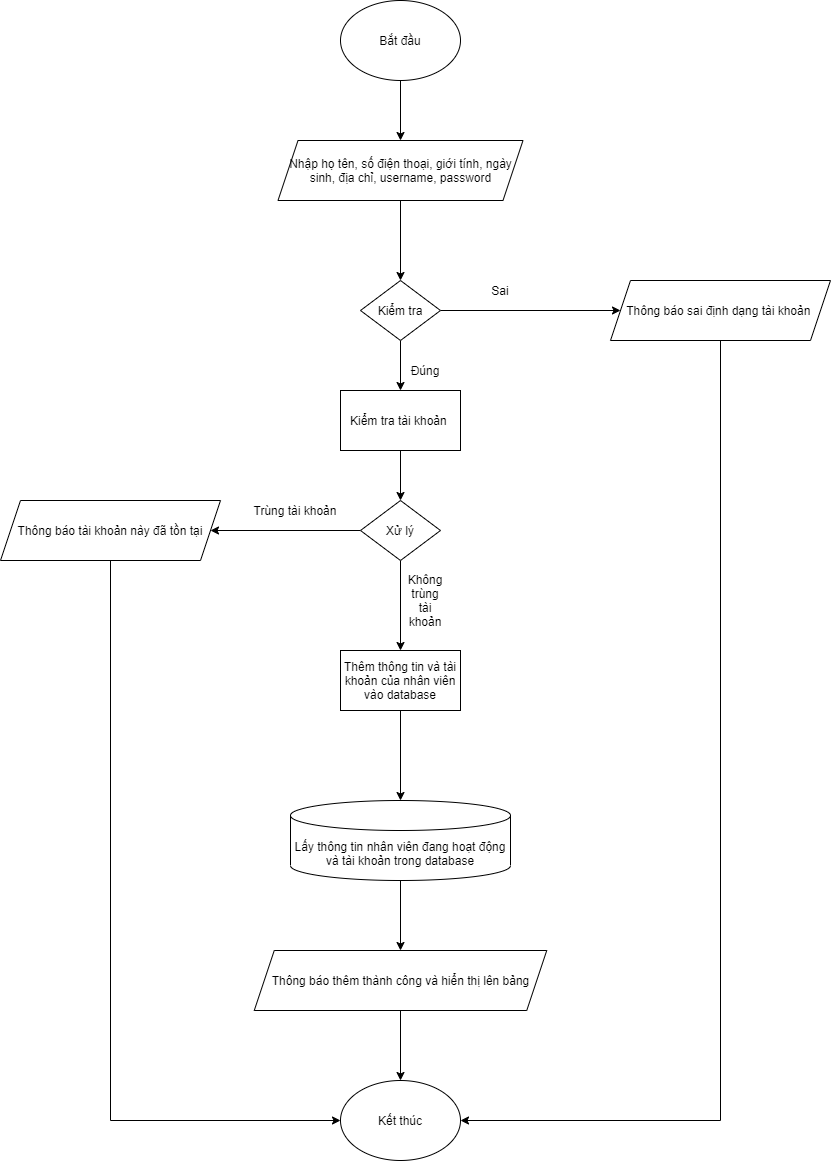

The diagram above was exported from draw.io. Its source (the exported page's mxGraphModel, read from the mxfile embedded in the PNG):
<mxGraphModel dx="1024" dy="632" grid="1" gridSize="10" guides="1" tooltips="1" connect="1" arrows="1" fold="1" page="1" pageScale="1" pageWidth="850" pageHeight="1100" math="0" shadow="0">
  <root>
    <mxCell id="0" />
    <mxCell id="1" parent="0" />
    <mxCell id="CLRFUlbdbKnmWURwb_WX-7" style="edgeStyle=orthogonalEdgeStyle;rounded=0;orthogonalLoop=1;jettySize=auto;html=1;exitX=0.5;exitY=1;exitDx=0;exitDy=0;entryX=0.5;entryY=0;entryDx=0;entryDy=0;" parent="1" source="CLRFUlbdbKnmWURwb_WX-1" target="CLRFUlbdbKnmWURwb_WX-2" edge="1">
      <mxGeometry relative="1" as="geometry" />
    </mxCell>
    <mxCell id="CLRFUlbdbKnmWURwb_WX-1" value="Bắt đầu" style="ellipse;whiteSpace=wrap;html=1;" parent="1" vertex="1">
      <mxGeometry x="360" width="120" height="80" as="geometry" />
    </mxCell>
    <mxCell id="CLRFUlbdbKnmWURwb_WX-8" style="edgeStyle=orthogonalEdgeStyle;rounded=0;orthogonalLoop=1;jettySize=auto;html=1;exitX=0.5;exitY=1;exitDx=0;exitDy=0;" parent="1" source="CLRFUlbdbKnmWURwb_WX-2" target="CLRFUlbdbKnmWURwb_WX-3" edge="1">
      <mxGeometry relative="1" as="geometry" />
    </mxCell>
    <mxCell id="CLRFUlbdbKnmWURwb_WX-2" value="Nhập họ tên, số điện thoại, giới tính, ngày sinh, địa chỉ, username, password" style="shape=parallelogram;perimeter=parallelogramPerimeter;whiteSpace=wrap;html=1;fixedSize=1;" parent="1" vertex="1">
      <mxGeometry x="297.5" y="140" width="245" height="60" as="geometry" />
    </mxCell>
    <mxCell id="CLRFUlbdbKnmWURwb_WX-5" style="edgeStyle=orthogonalEdgeStyle;rounded=0;orthogonalLoop=1;jettySize=auto;html=1;exitX=1;exitY=0.5;exitDx=0;exitDy=0;entryX=0;entryY=0.5;entryDx=0;entryDy=0;" parent="1" source="CLRFUlbdbKnmWURwb_WX-3" target="CLRFUlbdbKnmWURwb_WX-4" edge="1">
      <mxGeometry relative="1" as="geometry" />
    </mxCell>
    <mxCell id="CLRFUlbdbKnmWURwb_WX-9" style="edgeStyle=orthogonalEdgeStyle;rounded=0;orthogonalLoop=1;jettySize=auto;html=1;exitX=0.5;exitY=1;exitDx=0;exitDy=0;entryX=0.5;entryY=0;entryDx=0;entryDy=0;" parent="1" source="CLRFUlbdbKnmWURwb_WX-3" target="CLRFUlbdbKnmWURwb_WX-6" edge="1">
      <mxGeometry relative="1" as="geometry" />
    </mxCell>
    <mxCell id="CLRFUlbdbKnmWURwb_WX-3" value="Kiểm tra" style="rhombus;whiteSpace=wrap;html=1;" parent="1" vertex="1">
      <mxGeometry x="380" y="280" width="80" height="60" as="geometry" />
    </mxCell>
    <mxCell id="CLRFUlbdbKnmWURwb_WX-22" style="edgeStyle=orthogonalEdgeStyle;rounded=0;orthogonalLoop=1;jettySize=auto;html=1;exitX=0.5;exitY=1;exitDx=0;exitDy=0;entryX=1;entryY=0.5;entryDx=0;entryDy=0;" parent="1" source="CLRFUlbdbKnmWURwb_WX-4" target="CLRFUlbdbKnmWURwb_WX-19" edge="1">
      <mxGeometry relative="1" as="geometry" />
    </mxCell>
    <mxCell id="CLRFUlbdbKnmWURwb_WX-4" value="Thông báo sai định dạng tài khoản&amp;nbsp;" style="shape=parallelogram;perimeter=parallelogramPerimeter;whiteSpace=wrap;html=1;fixedSize=1;" parent="1" vertex="1">
      <mxGeometry x="630" y="280" width="220" height="60" as="geometry" />
    </mxCell>
    <mxCell id="CLRFUlbdbKnmWURwb_WX-11" style="edgeStyle=orthogonalEdgeStyle;rounded=0;orthogonalLoop=1;jettySize=auto;html=1;exitX=0.5;exitY=1;exitDx=0;exitDy=0;entryX=0.5;entryY=0;entryDx=0;entryDy=0;" parent="1" source="CLRFUlbdbKnmWURwb_WX-6" target="CLRFUlbdbKnmWURwb_WX-10" edge="1">
      <mxGeometry relative="1" as="geometry" />
    </mxCell>
    <mxCell id="CLRFUlbdbKnmWURwb_WX-6" value="Kiểm tra tài khoản&amp;nbsp;" style="rounded=0;whiteSpace=wrap;html=1;" parent="1" vertex="1">
      <mxGeometry x="360" y="390" width="120" height="60" as="geometry" />
    </mxCell>
    <mxCell id="CLRFUlbdbKnmWURwb_WX-13" style="edgeStyle=orthogonalEdgeStyle;rounded=0;orthogonalLoop=1;jettySize=auto;html=1;exitX=0;exitY=0.5;exitDx=0;exitDy=0;entryX=1;entryY=0.5;entryDx=0;entryDy=0;" parent="1" source="CLRFUlbdbKnmWURwb_WX-10" target="CLRFUlbdbKnmWURwb_WX-12" edge="1">
      <mxGeometry relative="1" as="geometry" />
    </mxCell>
    <mxCell id="CLRFUlbdbKnmWURwb_WX-16" style="edgeStyle=orthogonalEdgeStyle;rounded=0;orthogonalLoop=1;jettySize=auto;html=1;exitX=0.5;exitY=1;exitDx=0;exitDy=0;" parent="1" source="CLRFUlbdbKnmWURwb_WX-10" edge="1">
      <mxGeometry relative="1" as="geometry">
        <mxPoint x="420" y="650" as="targetPoint" />
      </mxGeometry>
    </mxCell>
    <mxCell id="CLRFUlbdbKnmWURwb_WX-10" value="Xử lý" style="rhombus;whiteSpace=wrap;html=1;" parent="1" vertex="1">
      <mxGeometry x="380" y="500" width="80" height="60" as="geometry" />
    </mxCell>
    <mxCell id="CLRFUlbdbKnmWURwb_WX-21" style="edgeStyle=orthogonalEdgeStyle;rounded=0;orthogonalLoop=1;jettySize=auto;html=1;exitX=0.5;exitY=1;exitDx=0;exitDy=0;entryX=0;entryY=0.5;entryDx=0;entryDy=0;" parent="1" source="CLRFUlbdbKnmWURwb_WX-12" target="CLRFUlbdbKnmWURwb_WX-19" edge="1">
      <mxGeometry relative="1" as="geometry" />
    </mxCell>
    <mxCell id="CLRFUlbdbKnmWURwb_WX-12" value="Thông báo tài khoản này đã tồn tại" style="shape=parallelogram;perimeter=parallelogramPerimeter;whiteSpace=wrap;html=1;fixedSize=1;" parent="1" vertex="1">
      <mxGeometry x="20" y="500" width="220" height="60" as="geometry" />
    </mxCell>
    <mxCell id="CLRFUlbdbKnmWURwb_WX-18" style="edgeStyle=orthogonalEdgeStyle;rounded=0;orthogonalLoop=1;jettySize=auto;html=1;exitX=0.5;exitY=1;exitDx=0;exitDy=0;exitPerimeter=0;entryX=0.5;entryY=0;entryDx=0;entryDy=0;" parent="1" source="CLRFUlbdbKnmWURwb_WX-15" target="CLRFUlbdbKnmWURwb_WX-17" edge="1">
      <mxGeometry relative="1" as="geometry" />
    </mxCell>
    <mxCell id="CLRFUlbdbKnmWURwb_WX-15" value="Lấy thông tin nhân viên đang hoạt động và tài khoản trong database" style="shape=cylinder3;whiteSpace=wrap;html=1;boundedLbl=1;backgroundOutline=1;size=15;" parent="1" vertex="1">
      <mxGeometry x="310" y="800" width="220" height="80" as="geometry" />
    </mxCell>
    <mxCell id="CLRFUlbdbKnmWURwb_WX-20" style="edgeStyle=orthogonalEdgeStyle;rounded=0;orthogonalLoop=1;jettySize=auto;html=1;exitX=0.5;exitY=1;exitDx=0;exitDy=0;" parent="1" source="CLRFUlbdbKnmWURwb_WX-17" target="CLRFUlbdbKnmWURwb_WX-19" edge="1">
      <mxGeometry relative="1" as="geometry" />
    </mxCell>
    <mxCell id="CLRFUlbdbKnmWURwb_WX-17" value="Thông báo thêm thành công và hiển thị lên bảng" style="shape=parallelogram;perimeter=parallelogramPerimeter;whiteSpace=wrap;html=1;fixedSize=1;" parent="1" vertex="1">
      <mxGeometry x="273.75" y="950" width="292.5" height="60" as="geometry" />
    </mxCell>
    <mxCell id="CLRFUlbdbKnmWURwb_WX-19" value="Kết thúc" style="ellipse;whiteSpace=wrap;html=1;" parent="1" vertex="1">
      <mxGeometry x="360" y="1080" width="120" height="80" as="geometry" />
    </mxCell>
    <mxCell id="CLRFUlbdbKnmWURwb_WX-23" value="Sai" style="text;html=1;strokeColor=none;fillColor=none;align=center;verticalAlign=middle;whiteSpace=wrap;rounded=0;" parent="1" vertex="1">
      <mxGeometry x="500" y="280" width="40" height="20" as="geometry" />
    </mxCell>
    <mxCell id="CLRFUlbdbKnmWURwb_WX-24" value="Đúng" style="text;html=1;strokeColor=none;fillColor=none;align=center;verticalAlign=middle;whiteSpace=wrap;rounded=0;" parent="1" vertex="1">
      <mxGeometry x="425" y="360" width="40" height="20" as="geometry" />
    </mxCell>
    <mxCell id="CLRFUlbdbKnmWURwb_WX-25" value="Trùng tài khoản" style="text;html=1;strokeColor=none;fillColor=none;align=center;verticalAlign=middle;whiteSpace=wrap;rounded=0;" parent="1" vertex="1">
      <mxGeometry x="270" y="500" width="90" height="20" as="geometry" />
    </mxCell>
    <mxCell id="CLRFUlbdbKnmWURwb_WX-26" value="Không trùng tài khoản" style="text;html=1;strokeColor=none;fillColor=none;align=center;verticalAlign=middle;whiteSpace=wrap;rounded=0;" parent="1" vertex="1">
      <mxGeometry x="425" y="590" width="40" height="20" as="geometry" />
    </mxCell>
    <mxCell id="2c1vqytROmCiw0G2bWSF-2" value="&lt;span&gt;Thêm thông tin và tài khoản của nhân viên vào database&lt;/span&gt;" style="rounded=0;whiteSpace=wrap;html=1;" parent="1" vertex="1">
      <mxGeometry x="360" y="650" width="120" height="60" as="geometry" />
    </mxCell>
    <mxCell id="2c1vqytROmCiw0G2bWSF-3" value="" style="endArrow=classic;html=1;entryX=0.5;entryY=0;entryDx=0;entryDy=0;entryPerimeter=0;exitX=0.5;exitY=1;exitDx=0;exitDy=0;" parent="1" source="2c1vqytROmCiw0G2bWSF-2" target="CLRFUlbdbKnmWURwb_WX-15" edge="1">
      <mxGeometry width="50" height="50" relative="1" as="geometry">
        <mxPoint x="420" y="840" as="sourcePoint" />
        <mxPoint x="470" y="790" as="targetPoint" />
      </mxGeometry>
    </mxCell>
  </root>
</mxGraphModel>